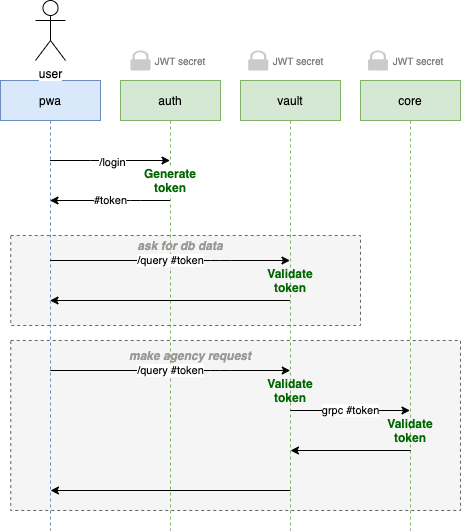

The diagram above was exported from draw.io. Its source (the exported page's mxGraphModel, read from the mxfile embedded in the PNG):
<mxGraphModel dx="1265" dy="2014" grid="1" gridSize="10" guides="1" tooltips="1" connect="1" arrows="1" fold="1" page="1" pageScale="1" pageWidth="827" pageHeight="1169" math="0" shadow="0">
  <root>
    <mxCell id="0" />
    <mxCell id="1" parent="0" />
    <mxCell id="Tcz_T_pWAdsnvmQQQsM4-25" value="" style="rounded=0;whiteSpace=wrap;html=1;labelBackgroundColor=#ffffff;fontColor=#333333;dashed=1;fillColor=#f5f5f5;strokeColor=#666666;" parent="1" vertex="1">
      <mxGeometry x="50.25" y="300" width="449.75" height="170" as="geometry" />
    </mxCell>
    <mxCell id="Tcz_T_pWAdsnvmQQQsM4-24" value="" style="rounded=0;whiteSpace=wrap;html=1;labelBackgroundColor=#ffffff;fontColor=#333333;dashed=1;fillColor=#f5f5f5;strokeColor=#666666;" parent="1" vertex="1">
      <mxGeometry x="50.25" y="195" width="349.75" height="90" as="geometry" />
    </mxCell>
    <mxCell id="Tcz_T_pWAdsnvmQQQsM4-1" value="pwa" style="shape=umlLifeline;perimeter=lifelinePerimeter;whiteSpace=wrap;html=1;container=1;collapsible=0;recursiveResize=0;outlineConnect=0;fillColor=#dae8fc;strokeColor=#6c8ebf;" parent="1" vertex="1">
      <mxGeometry x="40" y="40" width="100" height="450" as="geometry" />
    </mxCell>
    <mxCell id="Tcz_T_pWAdsnvmQQQsM4-3" value="user" style="shape=umlActor;verticalLabelPosition=bottom;verticalAlign=top;html=1;labelBackgroundColor=#ffffff;" parent="1" vertex="1">
      <mxGeometry x="75" y="-40" width="30" height="60" as="geometry" />
    </mxCell>
    <mxCell id="Tcz_T_pWAdsnvmQQQsM4-5" value="auth" style="shape=umlLifeline;perimeter=lifelinePerimeter;whiteSpace=wrap;html=1;container=1;collapsible=0;recursiveResize=0;outlineConnect=0;fillColor=#d5e8d4;strokeColor=#82b366;" parent="1" vertex="1">
      <mxGeometry x="160" y="40" width="100" height="450" as="geometry" />
    </mxCell>
    <mxCell id="Tcz_T_pWAdsnvmQQQsM4-6" value="vault" style="shape=umlLifeline;perimeter=lifelinePerimeter;whiteSpace=wrap;html=1;container=1;collapsible=0;recursiveResize=0;outlineConnect=0;fillColor=#d5e8d4;strokeColor=#82b366;" parent="1" vertex="1">
      <mxGeometry x="280" y="40" width="100" height="450" as="geometry" />
    </mxCell>
    <mxCell id="Tcz_T_pWAdsnvmQQQsM4-7" value="core" style="shape=umlLifeline;perimeter=lifelinePerimeter;whiteSpace=wrap;html=1;container=1;collapsible=0;recursiveResize=0;outlineConnect=0;fillColor=#d5e8d4;strokeColor=#82b366;" parent="1" vertex="1">
      <mxGeometry x="400" y="40" width="100" height="450" as="geometry" />
    </mxCell>
    <mxCell id="Tcz_T_pWAdsnvmQQQsM4-22" value="Validate token" style="text;html=1;strokeColor=none;fillColor=none;align=center;verticalAlign=middle;whiteSpace=wrap;rounded=0;fontStyle=1;labelBackgroundColor=none;fontColor=#006600;" parent="Tcz_T_pWAdsnvmQQQsM4-7" vertex="1">
      <mxGeometry x="30" y="340" width="40" height="20" as="geometry" />
    </mxCell>
    <mxCell id="Tcz_T_pWAdsnvmQQQsM4-8" value="" style="endArrow=classic;html=1;" parent="1" source="Tcz_T_pWAdsnvmQQQsM4-1" target="Tcz_T_pWAdsnvmQQQsM4-5" edge="1">
      <mxGeometry width="50" height="50" relative="1" as="geometry">
        <mxPoint x="470" y="280" as="sourcePoint" />
        <mxPoint x="520" y="230" as="targetPoint" />
        <Array as="points">
          <mxPoint x="140" y="120" />
        </Array>
      </mxGeometry>
    </mxCell>
    <mxCell id="Tcz_T_pWAdsnvmQQQsM4-9" value="/login" style="edgeLabel;html=1;align=center;verticalAlign=middle;resizable=0;points=[];" parent="Tcz_T_pWAdsnvmQQQsM4-8" vertex="1" connectable="0">
      <mxGeometry x="0.0317" y="-1" relative="1" as="geometry">
        <mxPoint as="offset" />
      </mxGeometry>
    </mxCell>
    <mxCell id="Tcz_T_pWAdsnvmQQQsM4-10" value="#token" style="endArrow=classic;html=1;" parent="1" source="Tcz_T_pWAdsnvmQQQsM4-5" target="Tcz_T_pWAdsnvmQQQsM4-1" edge="1">
      <mxGeometry width="50" height="50" relative="1" as="geometry">
        <mxPoint x="210" y="280" as="sourcePoint" />
        <mxPoint x="520" y="230" as="targetPoint" />
        <Array as="points">
          <mxPoint x="170" y="160" />
        </Array>
      </mxGeometry>
    </mxCell>
    <mxCell id="Tcz_T_pWAdsnvmQQQsM4-11" value="/query #token" style="endArrow=classic;html=1;labelBackgroundColor=#ffffff;" parent="1" edge="1">
      <mxGeometry width="50" height="50" relative="1" as="geometry">
        <mxPoint x="89.5" y="220" as="sourcePoint" />
        <mxPoint x="329.5" y="220" as="targetPoint" />
        <Array as="points">
          <mxPoint x="260" y="220" />
        </Array>
      </mxGeometry>
    </mxCell>
    <mxCell id="Tcz_T_pWAdsnvmQQQsM4-12" value="Generate token" style="text;html=1;strokeColor=none;fillColor=none;align=center;verticalAlign=middle;whiteSpace=wrap;rounded=0;fontStyle=1;labelBackgroundColor=#ffffff;fontColor=#006600;" parent="1" vertex="1">
      <mxGeometry x="190" y="130" width="40" height="20" as="geometry" />
    </mxCell>
    <mxCell id="Tcz_T_pWAdsnvmQQQsM4-13" value="" style="endArrow=classic;html=1;fontColor=#006600;" parent="1" edge="1">
      <mxGeometry width="50" height="50" relative="1" as="geometry">
        <mxPoint x="329.5" y="260" as="sourcePoint" />
        <mxPoint x="89.5" y="260" as="targetPoint" />
      </mxGeometry>
    </mxCell>
    <mxCell id="Tcz_T_pWAdsnvmQQQsM4-14" value="Validate token" style="text;html=1;strokeColor=none;fillColor=none;align=center;verticalAlign=middle;whiteSpace=wrap;rounded=0;fontStyle=1;labelBackgroundColor=none;fontColor=#006600;" parent="1" vertex="1">
      <mxGeometry x="310" y="230" width="40" height="20" as="geometry" />
    </mxCell>
    <mxCell id="Tcz_T_pWAdsnvmQQQsM4-15" value="&lt;font color=&quot;#999999&quot;&gt;&lt;i&gt;ask for db data&lt;/i&gt;&lt;/font&gt;" style="text;html=1;strokeColor=none;fillColor=none;align=center;verticalAlign=middle;whiteSpace=wrap;rounded=0;fontStyle=1;labelBackgroundColor=none;fontColor=#006600;" parent="1" vertex="1">
      <mxGeometry x="160" y="200" width="120" height="10" as="geometry" />
    </mxCell>
    <mxCell id="Tcz_T_pWAdsnvmQQQsM4-17" value="/query #token" style="endArrow=classic;html=1;" parent="1" edge="1">
      <mxGeometry width="50" height="50" relative="1" as="geometry">
        <mxPoint x="89.75" y="330" as="sourcePoint" />
        <mxPoint x="329.75" y="330" as="targetPoint" />
        <Array as="points">
          <mxPoint x="260.25" y="330" />
        </Array>
      </mxGeometry>
    </mxCell>
    <mxCell id="Tcz_T_pWAdsnvmQQQsM4-18" value="" style="endArrow=classic;html=1;fontColor=#006600;" parent="1" edge="1">
      <mxGeometry width="50" height="50" relative="1" as="geometry">
        <mxPoint x="330" y="450" as="sourcePoint" />
        <mxPoint x="90" y="450" as="targetPoint" />
      </mxGeometry>
    </mxCell>
    <mxCell id="Tcz_T_pWAdsnvmQQQsM4-19" value="Validate token" style="text;html=1;strokeColor=none;fillColor=none;align=center;verticalAlign=middle;whiteSpace=wrap;rounded=0;fontStyle=1;labelBackgroundColor=none;fontColor=#006600;" parent="1" vertex="1">
      <mxGeometry x="310.25" y="340" width="40" height="20" as="geometry" />
    </mxCell>
    <mxCell id="Tcz_T_pWAdsnvmQQQsM4-20" value="&lt;font color=&quot;#999999&quot;&gt;&lt;i&gt;make agency request&lt;/i&gt;&lt;/font&gt;" style="text;html=1;strokeColor=none;fillColor=none;align=center;verticalAlign=middle;whiteSpace=wrap;rounded=0;fontStyle=1;labelBackgroundColor=none;fontColor=#006600;" parent="1" vertex="1">
      <mxGeometry x="160.25" y="310" width="139.75" height="10" as="geometry" />
    </mxCell>
    <mxCell id="Tcz_T_pWAdsnvmQQQsM4-21" value="grpc #token" style="endArrow=classic;html=1;" parent="1" edge="1">
      <mxGeometry width="50" height="50" relative="1" as="geometry">
        <mxPoint x="330" y="370" as="sourcePoint" />
        <mxPoint x="449.5" y="370" as="targetPoint" />
        <Array as="points" />
      </mxGeometry>
    </mxCell>
    <mxCell id="Tcz_T_pWAdsnvmQQQsM4-23" value="" style="endArrow=classic;html=1;fontColor=#006600;" parent="1" edge="1">
      <mxGeometry width="50" height="50" relative="1" as="geometry">
        <mxPoint x="450.25" y="410" as="sourcePoint" />
        <mxPoint x="330" y="410" as="targetPoint" />
      </mxGeometry>
    </mxCell>
    <mxCell id="Tcz_T_pWAdsnvmQQQsM4-26" value="" style="pointerEvents=1;shadow=0;dashed=0;html=1;strokeColor=none;labelPosition=center;verticalLabelPosition=bottom;verticalAlign=top;outlineConnect=0;align=center;shape=mxgraph.office.security.lock_protected;fillColor=#CCCBCB;labelBackgroundColor=#ffffff;fontColor=#006600;" parent="1" vertex="1">
      <mxGeometry x="170" y="10" width="20" height="20" as="geometry" />
    </mxCell>
    <mxCell id="Tcz_T_pWAdsnvmQQQsM4-27" value="JWT secret" style="text;html=1;strokeColor=none;fillColor=none;align=center;verticalAlign=middle;whiteSpace=wrap;rounded=0;dashed=1;labelBackgroundColor=#ffffff;fontSize=10;fontColor=#808080;" parent="1" vertex="1">
      <mxGeometry x="185" y="10" width="70" height="20" as="geometry" />
    </mxCell>
    <mxCell id="Tcz_T_pWAdsnvmQQQsM4-28" value="" style="pointerEvents=1;shadow=0;dashed=0;html=1;strokeColor=none;labelPosition=center;verticalLabelPosition=bottom;verticalAlign=top;outlineConnect=0;align=center;shape=mxgraph.office.security.lock_protected;fillColor=#CCCBCB;labelBackgroundColor=#ffffff;fontColor=#006600;" parent="1" vertex="1">
      <mxGeometry x="287.75" y="10" width="20" height="20" as="geometry" />
    </mxCell>
    <mxCell id="Tcz_T_pWAdsnvmQQQsM4-29" value="JWT secret" style="text;html=1;strokeColor=none;fillColor=none;align=center;verticalAlign=middle;whiteSpace=wrap;rounded=0;dashed=1;labelBackgroundColor=#ffffff;fontSize=10;fontColor=#808080;" parent="1" vertex="1">
      <mxGeometry x="302.75" y="10" width="70" height="20" as="geometry" />
    </mxCell>
    <mxCell id="Tcz_T_pWAdsnvmQQQsM4-30" value="" style="pointerEvents=1;shadow=0;dashed=0;html=1;strokeColor=none;labelPosition=center;verticalLabelPosition=bottom;verticalAlign=top;outlineConnect=0;align=center;shape=mxgraph.office.security.lock_protected;fillColor=#CCCBCB;labelBackgroundColor=#ffffff;fontColor=#006600;" parent="1" vertex="1">
      <mxGeometry x="407.5" y="10" width="20" height="20" as="geometry" />
    </mxCell>
    <mxCell id="Tcz_T_pWAdsnvmQQQsM4-31" value="JWT secret" style="text;html=1;strokeColor=none;fillColor=none;align=center;verticalAlign=middle;whiteSpace=wrap;rounded=0;dashed=1;labelBackgroundColor=#ffffff;fontSize=10;fontColor=#808080;" parent="1" vertex="1">
      <mxGeometry x="422.5" y="10" width="70" height="20" as="geometry" />
    </mxCell>
  </root>
</mxGraphModel>